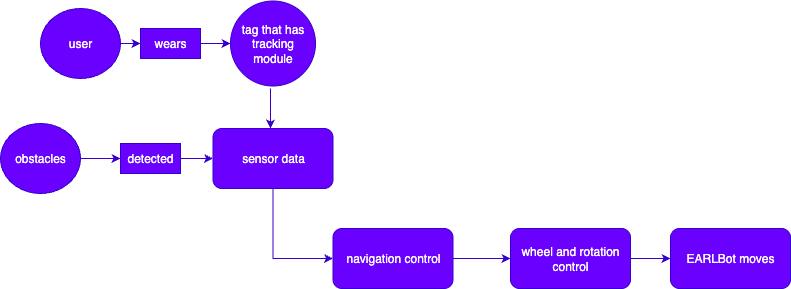

The diagram above was exported from draw.io. Its source (the exported page's mxGraphModel, read from the mxfile embedded in the PNG):
<mxGraphModel dx="946" dy="617" grid="1" gridSize="10" guides="1" tooltips="1" connect="1" arrows="1" fold="1" page="1" pageScale="1" pageWidth="1100" pageHeight="850" math="0" shadow="0">
  <root>
    <mxCell id="0" />
    <mxCell id="1" parent="0" />
    <mxCell id="LBkWJS6J8GoP8uY993EK-1" value="user" style="ellipse;whiteSpace=wrap;html=1;fillColor=#6a00ff;fontColor=#ffffff;strokeColor=#3700CC;" vertex="1" parent="1">
      <mxGeometry x="70" y="160" width="80" height="70" as="geometry" />
    </mxCell>
    <mxCell id="LBkWJS6J8GoP8uY993EK-2" value="" style="endArrow=classic;html=1;rounded=0;exitX=1;exitY=0.5;exitDx=0;exitDy=0;fillColor=#6a00ff;strokeColor=#3700CC;" edge="1" parent="1" source="LBkWJS6J8GoP8uY993EK-18">
      <mxGeometry width="50" height="50" relative="1" as="geometry">
        <mxPoint x="410" y="370" as="sourcePoint" />
        <mxPoint x="260" y="195" as="targetPoint" />
      </mxGeometry>
    </mxCell>
    <mxCell id="LBkWJS6J8GoP8uY993EK-3" value="tag that has&lt;div&gt;tracking module&lt;/div&gt;" style="ellipse;whiteSpace=wrap;html=1;aspect=fixed;fillColor=#6a00ff;fontColor=#ffffff;strokeColor=#3700CC;" vertex="1" parent="1">
      <mxGeometry x="260" y="152.5" width="85" height="85" as="geometry" />
    </mxCell>
    <mxCell id="LBkWJS6J8GoP8uY993EK-4" value="" style="endArrow=classic;html=1;rounded=0;fillColor=#6a00ff;strokeColor=#3700CC;" edge="1" parent="1">
      <mxGeometry width="50" height="50" relative="1" as="geometry">
        <mxPoint x="300" y="240" as="sourcePoint" />
        <mxPoint x="300" y="280" as="targetPoint" />
      </mxGeometry>
    </mxCell>
    <mxCell id="LBkWJS6J8GoP8uY993EK-5" value="sensor data" style="rounded=1;whiteSpace=wrap;html=1;fillColor=#6a00ff;fontColor=#ffffff;strokeColor=#3700CC;" vertex="1" parent="1">
      <mxGeometry x="242.5" y="280" width="120" height="60" as="geometry" />
    </mxCell>
    <mxCell id="LBkWJS6J8GoP8uY993EK-6" style="edgeStyle=orthogonalEdgeStyle;rounded=0;orthogonalLoop=1;jettySize=auto;html=1;entryX=0;entryY=0.5;entryDx=0;entryDy=0;fillColor=#6a00ff;strokeColor=#3700CC;" edge="1" parent="1" source="LBkWJS6J8GoP8uY993EK-9" target="LBkWJS6J8GoP8uY993EK-5">
      <mxGeometry relative="1" as="geometry" />
    </mxCell>
    <mxCell id="LBkWJS6J8GoP8uY993EK-7" value="obstacles" style="ellipse;whiteSpace=wrap;html=1;fillColor=#6a00ff;fontColor=#ffffff;strokeColor=#3700CC;" vertex="1" parent="1">
      <mxGeometry x="30" y="275" width="80" height="70" as="geometry" />
    </mxCell>
    <mxCell id="LBkWJS6J8GoP8uY993EK-8" value="" style="edgeStyle=orthogonalEdgeStyle;rounded=0;orthogonalLoop=1;jettySize=auto;html=1;entryX=0;entryY=0.5;entryDx=0;entryDy=0;fillColor=#6a00ff;strokeColor=#3700CC;" edge="1" parent="1" source="LBkWJS6J8GoP8uY993EK-7" target="LBkWJS6J8GoP8uY993EK-9">
      <mxGeometry relative="1" as="geometry">
        <mxPoint x="150" y="310" as="sourcePoint" />
        <mxPoint x="243" y="310" as="targetPoint" />
      </mxGeometry>
    </mxCell>
    <mxCell id="LBkWJS6J8GoP8uY993EK-9" value="detected" style="text;html=1;align=center;verticalAlign=middle;whiteSpace=wrap;rounded=0;fillColor=#6a00ff;fontColor=#ffffff;strokeColor=#3700CC;" vertex="1" parent="1">
      <mxGeometry x="150" y="295" width="60" height="30" as="geometry" />
    </mxCell>
    <mxCell id="LBkWJS6J8GoP8uY993EK-10" style="edgeStyle=orthogonalEdgeStyle;rounded=0;orthogonalLoop=1;jettySize=auto;html=1;entryX=0;entryY=0.5;entryDx=0;entryDy=0;fillColor=#6a00ff;strokeColor=#3700CC;" edge="1" parent="1" source="LBkWJS6J8GoP8uY993EK-11" target="LBkWJS6J8GoP8uY993EK-14">
      <mxGeometry relative="1" as="geometry" />
    </mxCell>
    <mxCell id="LBkWJS6J8GoP8uY993EK-11" value="navigation control" style="rounded=1;whiteSpace=wrap;html=1;fillColor=#6a00ff;fontColor=#ffffff;strokeColor=#3700CC;" vertex="1" parent="1">
      <mxGeometry x="362.5" y="380" width="120" height="60" as="geometry" />
    </mxCell>
    <mxCell id="LBkWJS6J8GoP8uY993EK-12" style="edgeStyle=orthogonalEdgeStyle;rounded=0;orthogonalLoop=1;jettySize=auto;html=1;entryX=0;entryY=0.5;entryDx=0;entryDy=0;fillColor=#6a00ff;strokeColor=#3700CC;" edge="1" parent="1" source="LBkWJS6J8GoP8uY993EK-5" target="LBkWJS6J8GoP8uY993EK-11">
      <mxGeometry relative="1" as="geometry" />
    </mxCell>
    <mxCell id="LBkWJS6J8GoP8uY993EK-13" style="edgeStyle=orthogonalEdgeStyle;rounded=0;orthogonalLoop=1;jettySize=auto;html=1;entryX=0;entryY=0.5;entryDx=0;entryDy=0;fillColor=#6a00ff;strokeColor=#3700CC;" edge="1" parent="1" source="LBkWJS6J8GoP8uY993EK-14" target="LBkWJS6J8GoP8uY993EK-15">
      <mxGeometry relative="1" as="geometry" />
    </mxCell>
    <mxCell id="LBkWJS6J8GoP8uY993EK-14" value="wheel and rotation control" style="rounded=1;whiteSpace=wrap;html=1;fillColor=#6a00ff;fontColor=#ffffff;strokeColor=#3700CC;" vertex="1" parent="1">
      <mxGeometry x="540" y="380" width="120" height="60" as="geometry" />
    </mxCell>
    <mxCell id="LBkWJS6J8GoP8uY993EK-15" value="EARLBot moves" style="rounded=1;whiteSpace=wrap;html=1;fillColor=#6a00ff;fontColor=#ffffff;strokeColor=#3700CC;" vertex="1" parent="1">
      <mxGeometry x="700" y="380" width="120" height="60" as="geometry" />
    </mxCell>
    <mxCell id="LBkWJS6J8GoP8uY993EK-16" style="edgeStyle=orthogonalEdgeStyle;rounded=0;orthogonalLoop=1;jettySize=auto;html=1;exitX=0.5;exitY=1;exitDx=0;exitDy=0;" edge="1" parent="1" source="LBkWJS6J8GoP8uY993EK-1" target="LBkWJS6J8GoP8uY993EK-1">
      <mxGeometry relative="1" as="geometry" />
    </mxCell>
    <mxCell id="LBkWJS6J8GoP8uY993EK-17" value="" style="endArrow=classic;html=1;rounded=0;exitX=1;exitY=0.5;exitDx=0;exitDy=0;fillColor=#6a00ff;strokeColor=#3700CC;" edge="1" parent="1" source="LBkWJS6J8GoP8uY993EK-1" target="LBkWJS6J8GoP8uY993EK-18">
      <mxGeometry width="50" height="50" relative="1" as="geometry">
        <mxPoint x="150" y="195" as="sourcePoint" />
        <mxPoint x="260" y="195" as="targetPoint" />
      </mxGeometry>
    </mxCell>
    <mxCell id="LBkWJS6J8GoP8uY993EK-18" value="wears" style="text;html=1;align=center;verticalAlign=middle;whiteSpace=wrap;rounded=0;fillColor=#6a00ff;fontColor=#ffffff;strokeColor=#3700CC;" vertex="1" parent="1">
      <mxGeometry x="170" y="180" width="60" height="30" as="geometry" />
    </mxCell>
  </root>
</mxGraphModel>